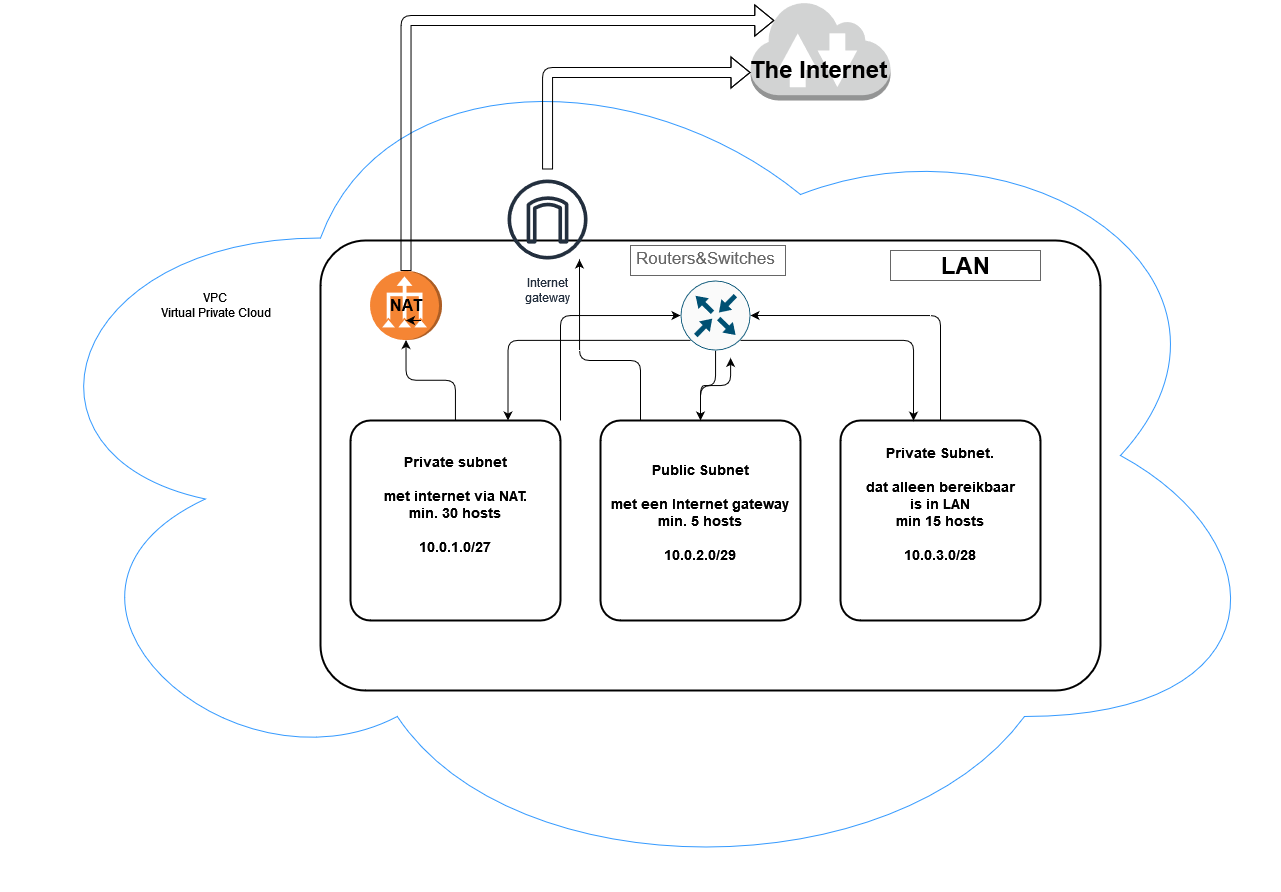

The diagram above was exported from draw.io. Its source (the exported page's mxGraphModel, read from the mxfile embedded in the PNG):
<mxGraphModel dx="1274" dy="1836" grid="0" gridSize="10" guides="0" tooltips="1" connect="1" arrows="1" fold="1" page="1" pageScale="1" pageWidth="850" pageHeight="1100" math="0" shadow="0">
  <root>
    <mxCell id="0" />
    <mxCell id="1" parent="0" />
    <mxCell id="86SXcDMA6rlbpeTVH5Bz-2" value="" style="ellipse;shape=cloud;whiteSpace=wrap;html=1;fillColor=#FFFFFF;strokeColor=#3399FF;rounded=1;" parent="1" vertex="1">
      <mxGeometry x="120" y="-220" width="1280" height="870" as="geometry" />
    </mxCell>
    <mxCell id="86SXcDMA6rlbpeTVH5Bz-18" value="" style="rounded=1;arcSize=10;dashed=0;fillColor=none;gradientColor=none;strokeWidth=2;" parent="1" vertex="1">
      <mxGeometry x="440" width="780" height="450" as="geometry" />
    </mxCell>
    <mxCell id="86SXcDMA6rlbpeTVH5Bz-3" value="VPC&lt;br&gt;Virtual Private Cloud" style="text;html=1;resizable=0;autosize=1;align=center;verticalAlign=middle;points=[];fillColor=none;strokeColor=none;rounded=1;" parent="1" vertex="1">
      <mxGeometry x="270" y="50" width="130" height="30" as="geometry" />
    </mxCell>
    <mxCell id="86SXcDMA6rlbpeTVH5Bz-24" style="edgeStyle=orthogonalEdgeStyle;rounded=1;orthogonalLoop=1;jettySize=auto;html=1;" parent="1" source="86SXcDMA6rlbpeTVH5Bz-12" target="86SXcDMA6rlbpeTVH5Bz-20" edge="1">
      <mxGeometry relative="1" as="geometry" />
    </mxCell>
    <mxCell id="FBaeV6zIPvlzsN-uIj8U-23" style="edgeStyle=orthogonalEdgeStyle;rounded=1;orthogonalLoop=1;jettySize=auto;html=1;exitX=1;exitY=0;exitDx=0;exitDy=0;entryX=0.5;entryY=1;entryDx=0;entryDy=0;entryPerimeter=0;fontSize=16;" parent="1" source="86SXcDMA6rlbpeTVH5Bz-12" target="FBaeV6zIPvlzsN-uIj8U-14" edge="1">
      <mxGeometry relative="1" as="geometry" />
    </mxCell>
    <mxCell id="86SXcDMA6rlbpeTVH5Bz-12" value="Private subnet &#10;&#10;met internet via NAT.&#10;min. 30 hosts&#10;&#10;10.0.1.0/27&#10;&#10;" style="rounded=1;arcSize=10;dashed=0;fillColor=none;gradientColor=none;strokeWidth=2;fontSize=14;fontStyle=1" parent="1" vertex="1">
      <mxGeometry x="470" y="180" width="210" height="200" as="geometry" />
    </mxCell>
    <mxCell id="FBaeV6zIPvlzsN-uIj8U-13" style="edgeStyle=orthogonalEdgeStyle;rounded=1;orthogonalLoop=1;jettySize=auto;html=1;fontSize=16;" parent="1" source="86SXcDMA6rlbpeTVH5Bz-14" edge="1">
      <mxGeometry relative="1" as="geometry">
        <mxPoint x="699" y="19" as="targetPoint" />
        <Array as="points">
          <mxPoint x="760" y="120" />
          <mxPoint x="699" y="120" />
        </Array>
      </mxGeometry>
    </mxCell>
    <mxCell id="FBaeV6zIPvlzsN-uIj8U-20" style="edgeStyle=orthogonalEdgeStyle;rounded=1;orthogonalLoop=1;jettySize=auto;html=1;entryX=1.106;entryY=0.284;entryDx=0;entryDy=0;entryPerimeter=0;fontSize=16;" parent="1" source="86SXcDMA6rlbpeTVH5Bz-14" target="FBaeV6zIPvlzsN-uIj8U-14" edge="1">
      <mxGeometry relative="1" as="geometry" />
    </mxCell>
    <mxCell id="86SXcDMA6rlbpeTVH5Bz-14" value="Public Subnet&#10;&#10;met een Internet gateway&#10;min. 5 hosts&#10;&#10;10.0.2.0/29&#10;" style="rounded=1;arcSize=10;dashed=0;fillColor=none;gradientColor=none;strokeWidth=2;fontSize=14;fontStyle=1" parent="1" vertex="1">
      <mxGeometry x="720" y="180" width="200" height="200" as="geometry" />
    </mxCell>
    <mxCell id="FBaeV6zIPvlzsN-uIj8U-18" style="edgeStyle=orthogonalEdgeStyle;rounded=1;orthogonalLoop=1;jettySize=auto;html=1;entryX=0.5;entryY=0;entryDx=0;entryDy=0;entryPerimeter=0;fontSize=16;" parent="1" source="86SXcDMA6rlbpeTVH5Bz-15" target="FBaeV6zIPvlzsN-uIj8U-14" edge="1">
      <mxGeometry relative="1" as="geometry">
        <Array as="points">
          <mxPoint x="1060" y="75" />
        </Array>
      </mxGeometry>
    </mxCell>
    <mxCell id="86SXcDMA6rlbpeTVH5Bz-15" value="Private Subnet. &#10;&#10;dat alleen bereikbaar &#10;is in LAN&#10;min 15 hosts&#10;&#10;10.0.3.0/28&#10;&#10;" style="rounded=1;arcSize=10;dashed=0;fillColor=none;gradientColor=none;strokeWidth=2;fontSize=14;fontStyle=1" parent="1" vertex="1">
      <mxGeometry x="960" y="180" width="200" height="200" as="geometry" />
    </mxCell>
    <mxCell id="86SXcDMA6rlbpeTVH5Bz-25" style="edgeStyle=orthogonalEdgeStyle;rounded=1;orthogonalLoop=1;jettySize=auto;html=1;exitX=1;exitY=0.5;exitDx=0;exitDy=0;exitPerimeter=0;entryX=0.17;entryY=0.2;entryDx=0;entryDy=0;entryPerimeter=0;shape=flexArrow;" parent="1" source="86SXcDMA6rlbpeTVH5Bz-20" target="86SXcDMA6rlbpeTVH5Bz-31" edge="1">
      <mxGeometry relative="1" as="geometry">
        <Array as="points">
          <mxPoint x="526" y="-220" />
        </Array>
      </mxGeometry>
    </mxCell>
    <mxCell id="86SXcDMA6rlbpeTVH5Bz-20" value="" style="outlineConnect=0;dashed=0;verticalLabelPosition=bottom;verticalAlign=top;align=center;html=1;shape=mxgraph.aws3.vpc_nat_gateway;fillColor=#F58534;gradientColor=none;rotation=-90;rounded=1;" parent="1" vertex="1">
      <mxGeometry x="491" y="29" width="69" height="72" as="geometry" />
    </mxCell>
    <mxCell id="86SXcDMA6rlbpeTVH5Bz-31" value="" style="outlineConnect=0;dashed=0;verticalLabelPosition=bottom;verticalAlign=top;align=center;html=1;shape=mxgraph.aws3.internet_2;fillColor=#D2D3D3;gradientColor=none;rounded=1;strokeColor=#3399FF;" parent="1" vertex="1">
      <mxGeometry x="870" y="-240" width="140" height="100" as="geometry" />
    </mxCell>
    <mxCell id="FBaeV6zIPvlzsN-uIj8U-1" value="&lt;div align=&quot;center&quot;&gt;The Internet&lt;/div&gt;&lt;div align=&quot;center&quot;&gt;&lt;br&gt;&lt;/div&gt;" style="text;strokeColor=none;fillColor=none;html=1;fontSize=24;fontStyle=1;verticalAlign=middle;align=center;rounded=1;" parent="1" vertex="1">
      <mxGeometry x="841" y="-180" width="194" height="45" as="geometry" />
    </mxCell>
    <mxCell id="FBaeV6zIPvlzsN-uIj8U-5" style="edgeStyle=orthogonalEdgeStyle;rounded=1;orthogonalLoop=1;jettySize=auto;html=1;fontSize=16;shape=flexArrow;" parent="1" source="86SXcDMA6rlbpeTVH5Bz-7" target="86SXcDMA6rlbpeTVH5Bz-31" edge="1">
      <mxGeometry relative="1" as="geometry">
        <Array as="points">
          <mxPoint x="667" y="-168" />
        </Array>
      </mxGeometry>
    </mxCell>
    <mxCell id="86SXcDMA6rlbpeTVH5Bz-7" value="Internet&#10;gateway" style="sketch=0;outlineConnect=0;fontColor=#232F3E;gradientColor=none;strokeColor=#232F3E;fillColor=none;dashed=0;verticalLabelPosition=bottom;verticalAlign=top;align=center;html=1;fontSize=12;fontStyle=0;aspect=fixed;shape=mxgraph.aws4.resourceIcon;resIcon=mxgraph.aws4.internet_gateway;rounded=1;" parent="1" vertex="1">
      <mxGeometry x="617" y="-71" width="100" height="100" as="geometry" />
    </mxCell>
    <mxCell id="FBaeV6zIPvlzsN-uIj8U-4" value="&lt;font style=&quot;font-size: 16px&quot;&gt;&lt;b&gt;NAT&lt;/b&gt;&lt;/font&gt;" style="text;html=1;strokeColor=none;fillColor=none;align=center;verticalAlign=middle;whiteSpace=wrap;rounded=0;fontSize=14;" parent="1" vertex="1">
      <mxGeometry x="495.5" y="50" width="60" height="30" as="geometry" />
    </mxCell>
    <mxCell id="FBaeV6zIPvlzsN-uIj8U-7" style="edgeStyle=orthogonalEdgeStyle;rounded=1;orthogonalLoop=1;jettySize=auto;html=1;exitX=0.75;exitY=1;exitDx=0;exitDy=0;entryX=0.5;entryY=1;entryDx=0;entryDy=0;fontSize=16;" parent="1" source="FBaeV6zIPvlzsN-uIj8U-4" target="FBaeV6zIPvlzsN-uIj8U-4" edge="1">
      <mxGeometry relative="1" as="geometry" />
    </mxCell>
    <mxCell id="FBaeV6zIPvlzsN-uIj8U-8" value="LAN" style="text;strokeColor=none;fillColor=none;html=1;fontSize=24;fontStyle=1;verticalAlign=middle;align=center;rounded=1;" parent="1" vertex="1">
      <mxGeometry x="1035" y="5" width="100" height="40" as="geometry" />
    </mxCell>
    <mxCell id="FBaeV6zIPvlzsN-uIj8U-12" value="" style="strokeWidth=1;shadow=0;dashed=0;align=center;html=1;shape=mxgraph.mockup.text.textBox;fontColor=#666666;align=left;fontSize=17;spacingLeft=4;spacingTop=-3;strokeColor=#666666;mainText=;rounded=1;fillColor=none;" parent="1" vertex="1">
      <mxGeometry x="1010" y="10" width="150" height="30" as="geometry" />
    </mxCell>
    <mxCell id="FBaeV6zIPvlzsN-uIj8U-19" style="edgeStyle=orthogonalEdgeStyle;rounded=1;orthogonalLoop=1;jettySize=auto;html=1;fontSize=16;" parent="1" source="FBaeV6zIPvlzsN-uIj8U-14" target="86SXcDMA6rlbpeTVH5Bz-14" edge="1">
      <mxGeometry relative="1" as="geometry" />
    </mxCell>
    <mxCell id="FBaeV6zIPvlzsN-uIj8U-21" style="edgeStyle=orthogonalEdgeStyle;rounded=1;orthogonalLoop=1;jettySize=auto;html=1;exitX=0.8555;exitY=0.145;exitDx=0;exitDy=0;exitPerimeter=0;entryX=0.365;entryY=0.001;entryDx=0;entryDy=0;entryPerimeter=0;fontSize=16;" parent="1" source="FBaeV6zIPvlzsN-uIj8U-14" target="86SXcDMA6rlbpeTVH5Bz-15" edge="1">
      <mxGeometry relative="1" as="geometry" />
    </mxCell>
    <mxCell id="FBaeV6zIPvlzsN-uIj8U-22" style="edgeStyle=orthogonalEdgeStyle;rounded=1;orthogonalLoop=1;jettySize=auto;html=1;exitX=0.855;exitY=0.8555;exitDx=0;exitDy=0;exitPerimeter=0;entryX=0.75;entryY=0;entryDx=0;entryDy=0;fontSize=16;" parent="1" source="FBaeV6zIPvlzsN-uIj8U-14" target="86SXcDMA6rlbpeTVH5Bz-12" edge="1">
      <mxGeometry relative="1" as="geometry" />
    </mxCell>
    <mxCell id="FBaeV6zIPvlzsN-uIj8U-14" value="" style="sketch=0;points=[[0.5,0,0],[1,0.5,0],[0.5,1,0],[0,0.5,0],[0.145,0.145,0],[0.8555,0.145,0],[0.855,0.8555,0],[0.145,0.855,0]];verticalLabelPosition=bottom;html=1;verticalAlign=top;aspect=fixed;align=center;pointerEvents=1;shape=mxgraph.cisco19.rect;prIcon=router;fillColor=#FAFAFA;strokeColor=#005073;rounded=1;fontSize=16;direction=south;" parent="1" vertex="1">
      <mxGeometry x="800" y="40" width="70" height="70" as="geometry" />
    </mxCell>
    <mxCell id="FBaeV6zIPvlzsN-uIj8U-17" value="&lt;div align=&quot;center&quot;&gt;Routers&amp;amp;Switches&lt;/div&gt;" style="strokeWidth=1;shadow=0;dashed=0;align=center;html=1;shape=mxgraph.mockup.text.textBox;fontColor=#666666;align=left;fontSize=17;spacingLeft=4;spacingTop=-3;strokeColor=#666666;mainText=;rounded=1;fillColor=none;" parent="1" vertex="1">
      <mxGeometry x="750" y="5" width="155" height="30" as="geometry" />
    </mxCell>
  </root>
</mxGraphModel>